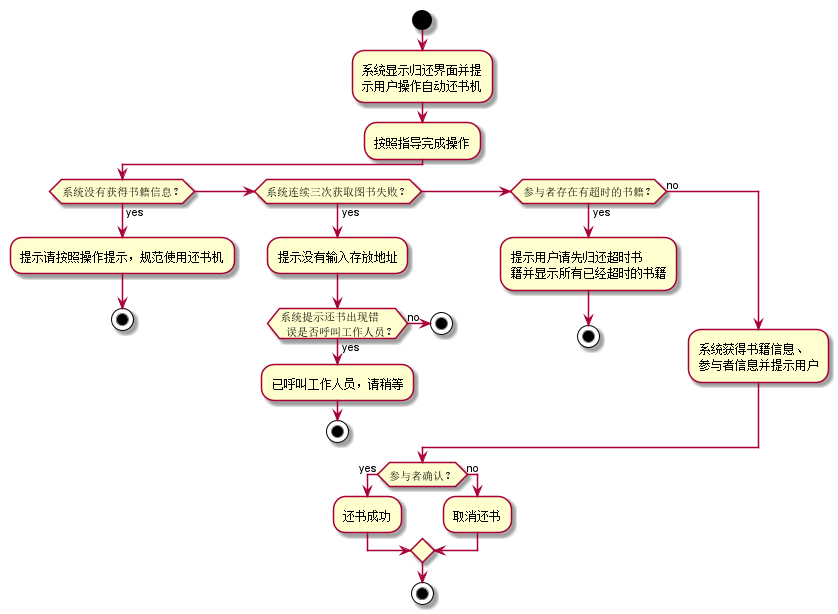

The diagram above was rendered by PlantUML. Its source (embedded in the PNG):
@startuml
start
:系统显示归还界面并提
示用户操作自动还书机;
:按照指导完成操作;
if (系统没有获得书籍信息？) then (yes)
  :提示请按照操作提示，规范使用还书机;
    stop
elseif (系统连续三次获取图书失败？) then (yes)
  :提示没有输入存放地址;
  if (系统提示还书出现错
  误是否呼叫工作人员？) then (yes)
  :已呼叫工作人员，请稍等;
  stop
    else (no)
    stop
  endif
elseif (参与者存在有超时的书籍？) then (yes)
  :提示用户请先归还超时书
  籍并显示所有已经超时的书籍;
    stop
else (no)
  :系统获得书籍信息、
  参与者信息并提示用户;
endif
if (参与者确认？) then (yes)
  :还书成功;
else (no)
  :取消还书;
endif
stop
@enduml